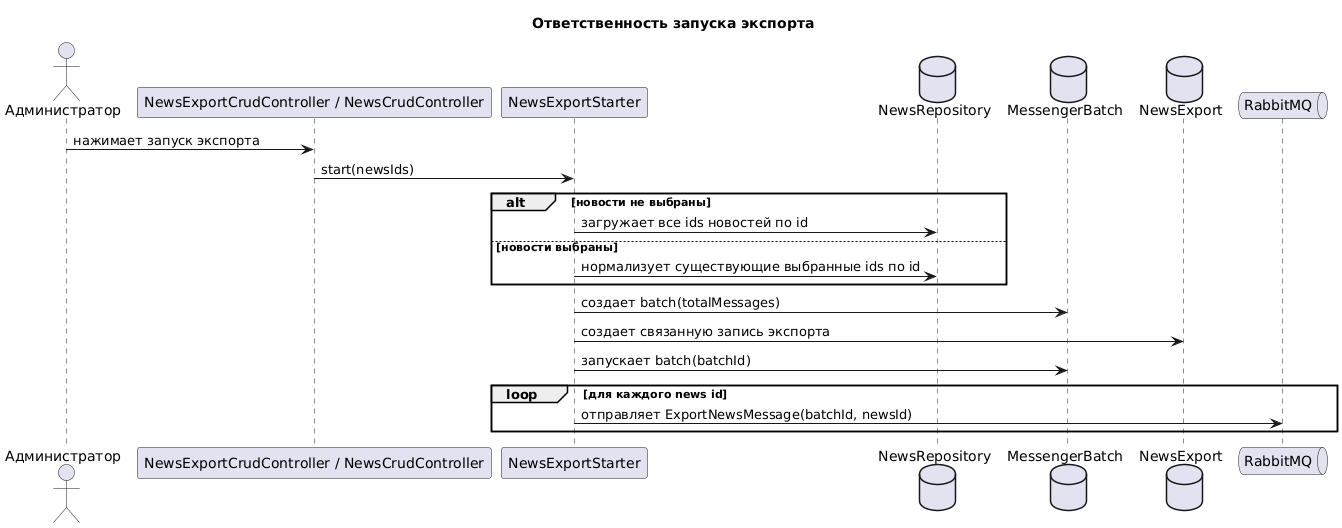

The diagram above was rendered by PlantUML. Its source (embedded in the PNG):
@startuml
title Ответственность запуска экспорта

actor Администратор
participant "NewsExportCrudController / NewsCrudController" as Controller
participant "NewsExportStarter" as Starter
database "NewsRepository" as NewsRepo
database "MessengerBatch" as Batch
database "NewsExport" as Export
queue "RabbitMQ" as Rabbit

Администратор -> Controller: нажимает запуск экспорта
Controller -> Starter: start(newsIds)

alt новости не выбраны
    Starter -> NewsRepo: загружает все ids новостей по id
else новости выбраны
    Starter -> NewsRepo: нормализует существующие выбранные ids по id
end

Starter -> Batch: создает batch(totalMessages)
Starter -> Export: создает связанную запись экспорта
Starter -> Batch: запускает batch(batchId)

loop для каждого news id
    Starter -> Rabbit: отправляет ExportNewsMessage(batchId, newsId)
end

@enduml